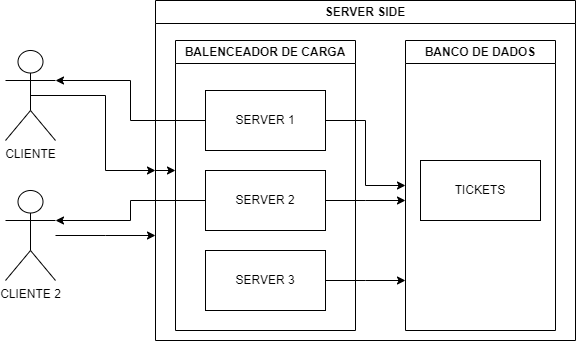

The diagram above was exported from draw.io. Its source (the exported page's mxGraphModel, read from the mxfile embedded in the PNG):
<mxGraphModel dx="1393" dy="789" grid="1" gridSize="10" guides="1" tooltips="1" connect="1" arrows="1" fold="1" page="1" pageScale="1" pageWidth="827" pageHeight="1169" math="0" shadow="0">
  <root>
    <mxCell id="0" />
    <mxCell id="1" parent="0" />
    <mxCell id="9vdtJ-3kUy64pOcV5swt-24" style="edgeStyle=orthogonalEdgeStyle;rounded=0;orthogonalLoop=1;jettySize=auto;html=1;exitX=0;exitY=0.5;exitDx=0;exitDy=0;" edge="1" parent="1" source="9vdtJ-3kUy64pOcV5swt-2">
      <mxGeometry relative="1" as="geometry">
        <mxPoint x="320" y="320" as="targetPoint" />
      </mxGeometry>
    </mxCell>
    <mxCell id="9vdtJ-3kUy64pOcV5swt-2" value="SERVER SIDE" style="swimlane;whiteSpace=wrap;html=1;" vertex="1" parent="1">
      <mxGeometry x="300" y="150" width="420" height="340" as="geometry" />
    </mxCell>
    <mxCell id="9vdtJ-3kUy64pOcV5swt-3" value="BALENCEADOR DE CARGA" style="swimlane;whiteSpace=wrap;html=1;" vertex="1" parent="9vdtJ-3kUy64pOcV5swt-2">
      <mxGeometry x="20" y="40" width="180" height="290" as="geometry" />
    </mxCell>
    <mxCell id="9vdtJ-3kUy64pOcV5swt-9" value="SERVER 1" style="rounded=0;whiteSpace=wrap;html=1;" vertex="1" parent="9vdtJ-3kUy64pOcV5swt-3">
      <mxGeometry x="30" y="50" width="120" height="60" as="geometry" />
    </mxCell>
    <mxCell id="9vdtJ-3kUy64pOcV5swt-21" style="edgeStyle=orthogonalEdgeStyle;rounded=0;orthogonalLoop=1;jettySize=auto;html=1;" edge="1" parent="9vdtJ-3kUy64pOcV5swt-3" source="9vdtJ-3kUy64pOcV5swt-8">
      <mxGeometry relative="1" as="geometry">
        <mxPoint x="230" y="160" as="targetPoint" />
      </mxGeometry>
    </mxCell>
    <mxCell id="9vdtJ-3kUy64pOcV5swt-8" value="SERVER 2" style="rounded=0;whiteSpace=wrap;html=1;" vertex="1" parent="9vdtJ-3kUy64pOcV5swt-3">
      <mxGeometry x="30" y="130" width="120" height="60" as="geometry" />
    </mxCell>
    <mxCell id="9vdtJ-3kUy64pOcV5swt-22" style="edgeStyle=orthogonalEdgeStyle;rounded=0;orthogonalLoop=1;jettySize=auto;html=1;" edge="1" parent="9vdtJ-3kUy64pOcV5swt-3" source="9vdtJ-3kUy64pOcV5swt-7">
      <mxGeometry relative="1" as="geometry">
        <mxPoint x="230" y="240" as="targetPoint" />
      </mxGeometry>
    </mxCell>
    <mxCell id="9vdtJ-3kUy64pOcV5swt-7" value="SERVER 3" style="rounded=0;whiteSpace=wrap;html=1;" vertex="1" parent="9vdtJ-3kUy64pOcV5swt-3">
      <mxGeometry x="30" y="210" width="120" height="60" as="geometry" />
    </mxCell>
    <mxCell id="9vdtJ-3kUy64pOcV5swt-4" value="BANCO DE DADOS" style="swimlane;whiteSpace=wrap;html=1;" vertex="1" parent="9vdtJ-3kUy64pOcV5swt-2">
      <mxGeometry x="250" y="40" width="150" height="290" as="geometry" />
    </mxCell>
    <mxCell id="9vdtJ-3kUy64pOcV5swt-34" value="TICKETS" style="whiteSpace=wrap;html=1;" vertex="1" parent="9vdtJ-3kUy64pOcV5swt-4">
      <mxGeometry x="15" y="120" width="120" height="60" as="geometry" />
    </mxCell>
    <mxCell id="9vdtJ-3kUy64pOcV5swt-20" style="edgeStyle=orthogonalEdgeStyle;rounded=0;orthogonalLoop=1;jettySize=auto;html=1;entryX=0;entryY=0.5;entryDx=0;entryDy=0;" edge="1" parent="9vdtJ-3kUy64pOcV5swt-2" source="9vdtJ-3kUy64pOcV5swt-9" target="9vdtJ-3kUy64pOcV5swt-4">
      <mxGeometry relative="1" as="geometry" />
    </mxCell>
    <mxCell id="9vdtJ-3kUy64pOcV5swt-16" style="edgeStyle=orthogonalEdgeStyle;rounded=0;orthogonalLoop=1;jettySize=auto;html=1;exitX=0.5;exitY=0.5;exitDx=0;exitDy=0;exitPerimeter=0;entryX=0;entryY=0.5;entryDx=0;entryDy=0;" edge="1" parent="1" source="9vdtJ-3kUy64pOcV5swt-14" target="9vdtJ-3kUy64pOcV5swt-2">
      <mxGeometry relative="1" as="geometry" />
    </mxCell>
    <mxCell id="9vdtJ-3kUy64pOcV5swt-14" value="CLIENTE" style="shape=umlActor;verticalLabelPosition=bottom;verticalAlign=top;html=1;outlineConnect=0;" vertex="1" parent="1">
      <mxGeometry x="150" y="200" width="50" height="90" as="geometry" />
    </mxCell>
    <mxCell id="9vdtJ-3kUy64pOcV5swt-23" style="edgeStyle=orthogonalEdgeStyle;rounded=0;orthogonalLoop=1;jettySize=auto;html=1;entryX=1;entryY=0.3333333333333333;entryDx=0;entryDy=0;entryPerimeter=0;" edge="1" parent="1" source="9vdtJ-3kUy64pOcV5swt-9" target="9vdtJ-3kUy64pOcV5swt-14">
      <mxGeometry relative="1" as="geometry" />
    </mxCell>
    <mxCell id="9vdtJ-3kUy64pOcV5swt-31" style="edgeStyle=orthogonalEdgeStyle;rounded=0;orthogonalLoop=1;jettySize=auto;html=1;" edge="1" parent="1" source="9vdtJ-3kUy64pOcV5swt-25">
      <mxGeometry relative="1" as="geometry">
        <mxPoint x="300" y="385" as="targetPoint" />
      </mxGeometry>
    </mxCell>
    <mxCell id="9vdtJ-3kUy64pOcV5swt-25" value="CLIENTE 2" style="shape=umlActor;verticalLabelPosition=bottom;verticalAlign=top;html=1;outlineConnect=0;" vertex="1" parent="1">
      <mxGeometry x="150" y="340" width="50" height="90" as="geometry" />
    </mxCell>
    <mxCell id="9vdtJ-3kUy64pOcV5swt-30" style="edgeStyle=orthogonalEdgeStyle;rounded=0;orthogonalLoop=1;jettySize=auto;html=1;entryX=1;entryY=0.3333333333333333;entryDx=0;entryDy=0;entryPerimeter=0;" edge="1" parent="1" source="9vdtJ-3kUy64pOcV5swt-8" target="9vdtJ-3kUy64pOcV5swt-25">
      <mxGeometry relative="1" as="geometry" />
    </mxCell>
  </root>
</mxGraphModel>